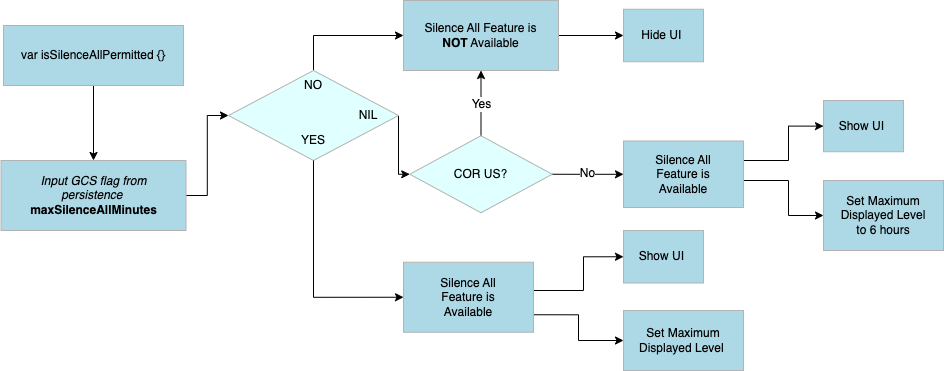

The diagram above was exported from draw.io. Its source (the exported page's mxGraphModel, read from the mxfile embedded in the PNG):
<mxGraphModel dx="1012" dy="676" grid="1" gridSize="10" guides="1" tooltips="1" connect="1" arrows="1" fold="1" page="1" pageScale="1" pageWidth="850" pageHeight="1100" background="#FFFFFF" math="0" shadow="0">
  <root>
    <mxCell id="0" />
    <mxCell id="2" value="Layer 0" parent="0" />
    <mxCell id="2c5d_2Yl97XCD8NHncUD-46" style="edgeStyle=orthogonalEdgeStyle;rounded=0;orthogonalLoop=1;jettySize=auto;html=1;exitX=0.5;exitY=0;exitDx=0;exitDy=0;entryX=0;entryY=0.5;entryDx=0;entryDy=0;" parent="2" source="4rslChULpbJAEP_GHnh8-31" target="2c5d_2Yl97XCD8NHncUD-44" edge="1">
      <mxGeometry relative="1" as="geometry" />
    </mxCell>
    <mxCell id="U-mqAFsJjjacAYYdCrot-8" style="edgeStyle=orthogonalEdgeStyle;rounded=0;orthogonalLoop=1;jettySize=auto;html=1;exitX=1;exitY=0.5;exitDx=0;exitDy=0;entryX=0;entryY=0.5;entryDx=0;entryDy=0;" edge="1" parent="2" source="4rslChULpbJAEP_GHnh8-31" target="2c5d_2Yl97XCD8NHncUD-48">
      <mxGeometry relative="1" as="geometry">
        <Array as="points">
          <mxPoint x="425" y="204" />
        </Array>
      </mxGeometry>
    </mxCell>
    <mxCell id="4rslChULpbJAEP_GHnh8-31" value="&lt;div style=&quot;width: 123.0px;height:auto;word-break: break-word;&quot;&gt;&lt;div align=&quot;center&quot;&gt;&lt;br&gt;&lt;/div&gt;&lt;/div&gt;" style="shape=rhombus;perimeter=rhombusPerimeter;shadow=0;strokeWidth=1;fillColor=#E0FFFF;strokeColor=#B3B3B3;opacity=100.0;html=1;nl2Br=0;verticalAlign=middle;align=center;spacingLeft=0;spacingRight=0;whiteSpace=wrap;gliffyId=25;spacing=20;" parent="2" vertex="1">
      <mxGeometry x="255" y="100" width="170" height="90" as="geometry" />
    </mxCell>
    <mxCell id="2c5d_2Yl97XCD8NHncUD-35" value="" style="edgeStyle=orthogonalEdgeStyle;rounded=0;orthogonalLoop=1;jettySize=auto;html=1;" parent="2" source="2c5d_2Yl97XCD8NHncUD-31" target="2c5d_2Yl97XCD8NHncUD-32" edge="1">
      <mxGeometry relative="1" as="geometry" />
    </mxCell>
    <mxCell id="2c5d_2Yl97XCD8NHncUD-31" value="var isSilenceAllPermitted {}" style="whiteSpace=wrap;html=1;fillColor=#ADD8E6;strokeColor=#B3B3B3;strokeWidth=1;labelPadding=3;shadow=0;spacing=16;align=center;backgroundOutline=0;fontSize=12;fontFamily=Helvetica;" parent="2" vertex="1">
      <mxGeometry x="30" y="55" width="180" height="60" as="geometry" />
    </mxCell>
    <mxCell id="2c5d_2Yl97XCD8NHncUD-34" style="edgeStyle=orthogonalEdgeStyle;rounded=0;orthogonalLoop=1;jettySize=auto;html=1;entryX=0;entryY=0.5;entryDx=0;entryDy=0;" parent="2" source="2c5d_2Yl97XCD8NHncUD-32" target="4rslChULpbJAEP_GHnh8-31" edge="1">
      <mxGeometry relative="1" as="geometry" />
    </mxCell>
    <mxCell id="2c5d_2Yl97XCD8NHncUD-32" value="&lt;i&gt;Input GCS flag from persistence&lt;/i&gt;&lt;span style=&quot;font-family: Arial;&quot;&gt;&lt;i&gt;&amp;nbsp;&lt;/i&gt;&lt;br&gt;&lt;/span&gt;&lt;b&gt;maxSilenceAllMinutes&lt;/b&gt;" style="whiteSpace=wrap;html=1;fillColor=#ADD8E6;strokeColor=#B3B3B3;strokeWidth=1;labelPadding=3;shadow=0;spacing=16;align=center;backgroundOutline=0;fontSize=12;fontFamily=Helvetica;" parent="2" vertex="1">
      <mxGeometry x="27.5" y="190" width="185" height="70" as="geometry" />
    </mxCell>
    <mxCell id="2c5d_2Yl97XCD8NHncUD-52" style="edgeStyle=orthogonalEdgeStyle;rounded=0;orthogonalLoop=1;jettySize=auto;html=1;exitX=0.5;exitY=1;exitDx=0;exitDy=0;entryX=0;entryY=0.5;entryDx=0;entryDy=0;" parent="2" source="4rslChULpbJAEP_GHnh8-31" target="2c5d_2Yl97XCD8NHncUD-51" edge="1">
      <mxGeometry relative="1" as="geometry">
        <Array as="points">
          <mxPoint x="340" y="327" />
        </Array>
      </mxGeometry>
    </mxCell>
    <mxCell id="2c5d_2Yl97XCD8NHncUD-40" value="YES" style="text;html=1;strokeColor=none;fillColor=none;align=center;verticalAlign=middle;whiteSpace=wrap;rounded=0;" parent="2" vertex="1">
      <mxGeometry x="310" y="154.5" width="60" height="30" as="geometry" />
    </mxCell>
    <mxCell id="2c5d_2Yl97XCD8NHncUD-41" value="NIL" style="text;html=1;strokeColor=none;fillColor=none;align=center;verticalAlign=middle;whiteSpace=wrap;rounded=0;" parent="2" vertex="1">
      <mxGeometry x="380" y="130" width="30" height="30" as="geometry" />
    </mxCell>
    <mxCell id="2c5d_2Yl97XCD8NHncUD-55" style="edgeStyle=orthogonalEdgeStyle;rounded=0;orthogonalLoop=1;jettySize=auto;html=1;exitX=1;exitY=0.5;exitDx=0;exitDy=0;entryX=0;entryY=0.5;entryDx=0;entryDy=0;" parent="2" source="2c5d_2Yl97XCD8NHncUD-44" target="2c5d_2Yl97XCD8NHncUD-53" edge="1">
      <mxGeometry relative="1" as="geometry" />
    </mxCell>
    <mxCell id="2c5d_2Yl97XCD8NHncUD-44" value="Silence All Feature is &lt;b&gt;NOT&lt;/b&gt; Available" style="whiteSpace=wrap;html=1;fillColor=#ADD8E6;strokeColor=#B3B3B3;strokeWidth=1;labelPadding=3;shadow=0;spacing=16;align=center;backgroundOutline=0;fontSize=12;fontFamily=Helvetica;" parent="2" vertex="1">
      <mxGeometry x="430" y="30" width="155" height="70" as="geometry" />
    </mxCell>
    <mxCell id="2c5d_2Yl97XCD8NHncUD-47" value="NO" style="text;html=1;strokeColor=none;fillColor=none;align=center;verticalAlign=middle;whiteSpace=wrap;rounded=0;" parent="2" vertex="1">
      <mxGeometry x="310" y="100" width="60" height="30" as="geometry" />
    </mxCell>
    <mxCell id="2c5d_2Yl97XCD8NHncUD-50" style="edgeStyle=orthogonalEdgeStyle;rounded=0;orthogonalLoop=1;jettySize=auto;html=1;exitX=0.5;exitY=0;exitDx=0;exitDy=0;entryX=0.5;entryY=1;entryDx=0;entryDy=0;" parent="2" source="2c5d_2Yl97XCD8NHncUD-48" target="2c5d_2Yl97XCD8NHncUD-44" edge="1">
      <mxGeometry relative="1" as="geometry" />
    </mxCell>
    <mxCell id="2c5d_2Yl97XCD8NHncUD-56" value="Yes" style="edgeLabel;html=1;align=center;verticalAlign=middle;resizable=0;points=[];fontSize=12;" parent="2c5d_2Yl97XCD8NHncUD-50" vertex="1" connectable="0">
      <mxGeometry relative="1" as="geometry">
        <mxPoint y="1" as="offset" />
      </mxGeometry>
    </mxCell>
    <mxCell id="2c5d_2Yl97XCD8NHncUD-58" style="edgeStyle=orthogonalEdgeStyle;rounded=0;orthogonalLoop=1;jettySize=auto;html=1;exitX=1;exitY=0.5;exitDx=0;exitDy=0;" parent="2" source="2c5d_2Yl97XCD8NHncUD-48" target="2c5d_2Yl97XCD8NHncUD-57" edge="1">
      <mxGeometry relative="1" as="geometry" />
    </mxCell>
    <mxCell id="3" value="No" style="edgeLabel;html=1;align=center;verticalAlign=middle;resizable=0;points=[];fontSize=12;" parent="2c5d_2Yl97XCD8NHncUD-58" vertex="1" connectable="0">
      <mxGeometry x="-0.0194" y="2" relative="1" as="geometry">
        <mxPoint y="1" as="offset" />
      </mxGeometry>
    </mxCell>
    <mxCell id="2c5d_2Yl97XCD8NHncUD-48" value="&lt;div style=&quot;width: 123.0px;height:auto;word-break: break-word;&quot;&gt;&lt;div align=&quot;center&quot;&gt;COR US?&lt;br&gt;&lt;/div&gt;&lt;/div&gt;" style="shape=rhombus;perimeter=rhombusPerimeter;shadow=0;strokeWidth=1;fillColor=#E0FFFF;strokeColor=#B3B3B3;opacity=100.0;html=1;nl2Br=0;verticalAlign=middle;align=center;spacingLeft=0;spacingRight=0;whiteSpace=wrap;gliffyId=25;spacing=20;" parent="2" vertex="1">
      <mxGeometry x="436.25" y="165.25" width="142.5" height="77" as="geometry" />
    </mxCell>
    <mxCell id="2c5d_2Yl97XCD8NHncUD-74" style="edgeStyle=orthogonalEdgeStyle;rounded=0;orthogonalLoop=1;jettySize=auto;html=1;exitX=1;exitY=0.75;exitDx=0;exitDy=0;entryX=0;entryY=0.5;entryDx=0;entryDy=0;" parent="2" source="2c5d_2Yl97XCD8NHncUD-51" target="2c5d_2Yl97XCD8NHncUD-69" edge="1">
      <mxGeometry relative="1" as="geometry" />
    </mxCell>
    <mxCell id="6" style="edgeStyle=orthogonalEdgeStyle;html=1;entryX=0;entryY=0.5;entryDx=0;entryDy=0;fontSize=12;rounded=0;" parent="2" target="2c5d_2Yl97XCD8NHncUD-68" edge="1">
      <mxGeometry relative="1" as="geometry">
        <Array as="points">
          <mxPoint x="610" y="320" />
          <mxPoint x="610" y="286" />
        </Array>
        <mxPoint x="560" y="320" as="sourcePoint" />
      </mxGeometry>
    </mxCell>
    <mxCell id="2c5d_2Yl97XCD8NHncUD-51" value="Silence All Feature is Available" style="whiteSpace=wrap;html=1;fillColor=#ADD8E6;strokeColor=#B3B3B3;strokeWidth=1;labelPadding=3;shadow=0;spacing=16;align=center;backgroundOutline=0;fontSize=12;fontFamily=Helvetica;" parent="2" vertex="1">
      <mxGeometry x="430" y="291.75" width="130" height="70" as="geometry" />
    </mxCell>
    <mxCell id="2c5d_2Yl97XCD8NHncUD-53" value="Hide UI&amp;nbsp;" style="whiteSpace=wrap;html=1;fillColor=#ADD8E6;strokeColor=#B3B3B3;strokeWidth=1;labelPadding=3;shadow=0;spacing=16;align=center;backgroundOutline=0;fontSize=12;fontFamily=Helvetica;" parent="2" vertex="1">
      <mxGeometry x="650" y="38.75" width="80" height="52.5" as="geometry" />
    </mxCell>
    <mxCell id="2c5d_2Yl97XCD8NHncUD-61" style="edgeStyle=orthogonalEdgeStyle;rounded=0;orthogonalLoop=1;jettySize=auto;html=1;exitX=1;exitY=0.25;exitDx=0;exitDy=0;entryX=0;entryY=0.5;entryDx=0;entryDy=0;" parent="2" source="2c5d_2Yl97XCD8NHncUD-57" target="2c5d_2Yl97XCD8NHncUD-59" edge="1">
      <mxGeometry relative="1" as="geometry">
        <Array as="points">
          <mxPoint x="770" y="190" />
          <mxPoint x="815" y="190" />
          <mxPoint x="815" y="156" />
        </Array>
      </mxGeometry>
    </mxCell>
    <mxCell id="2c5d_2Yl97XCD8NHncUD-62" style="edgeStyle=orthogonalEdgeStyle;rounded=0;orthogonalLoop=1;jettySize=auto;html=1;exitX=1;exitY=0.75;exitDx=0;exitDy=0;entryX=0;entryY=0.5;entryDx=0;entryDy=0;" parent="2" source="2c5d_2Yl97XCD8NHncUD-57" target="2c5d_2Yl97XCD8NHncUD-60" edge="1">
      <mxGeometry relative="1" as="geometry">
        <Array as="points">
          <mxPoint x="770" y="210" />
          <mxPoint x="815" y="210" />
          <mxPoint x="815" y="245" />
        </Array>
      </mxGeometry>
    </mxCell>
    <mxCell id="2c5d_2Yl97XCD8NHncUD-57" value="Silence All Feature is Available" style="whiteSpace=wrap;html=1;fillColor=#ADD8E6;strokeColor=#B3B3B3;strokeWidth=1;labelPadding=3;shadow=0;spacing=16;align=center;backgroundOutline=0;fontSize=12;fontFamily=Helvetica;" parent="2" vertex="1">
      <mxGeometry x="650" y="170.5" width="120" height="66.5" as="geometry" />
    </mxCell>
    <mxCell id="2c5d_2Yl97XCD8NHncUD-59" value="Show UI&amp;nbsp;" style="whiteSpace=wrap;html=1;fillColor=#ADD8E6;strokeColor=#B3B3B3;strokeWidth=1;labelPadding=3;shadow=0;spacing=16;align=center;backgroundOutline=0;fontSize=12;fontFamily=Helvetica;" parent="2" vertex="1">
      <mxGeometry x="850" y="130" width="80" height="51.25" as="geometry" />
    </mxCell>
    <mxCell id="2c5d_2Yl97XCD8NHncUD-60" value="Set Maximum Displayed Level &lt;br&gt;to 6 hours" style="whiteSpace=wrap;html=1;fillColor=#ADD8E6;strokeColor=#B3B3B3;strokeWidth=1;labelPadding=3;shadow=0;spacing=16;align=center;backgroundOutline=0;fontSize=12;fontFamily=Helvetica;" parent="2" vertex="1">
      <mxGeometry x="850" y="210" width="120" height="70" as="geometry" />
    </mxCell>
    <mxCell id="2c5d_2Yl97XCD8NHncUD-68" value="Show UI&amp;nbsp;" style="whiteSpace=wrap;html=1;fillColor=#ADD8E6;strokeColor=#B3B3B3;strokeWidth=1;labelPadding=3;shadow=0;spacing=16;align=center;backgroundOutline=0;fontSize=12;fontFamily=Helvetica;" parent="2" vertex="1">
      <mxGeometry x="650" y="260" width="80" height="52.5" as="geometry" />
    </mxCell>
    <mxCell id="2c5d_2Yl97XCD8NHncUD-69" value="Set Maximum Displayed Level&amp;nbsp;" style="whiteSpace=wrap;html=1;fillColor=#ADD8E6;strokeColor=#B3B3B3;strokeWidth=1;labelPadding=3;shadow=0;spacing=16;align=center;backgroundOutline=0;fontSize=12;fontFamily=Helvetica;" parent="2" vertex="1">
      <mxGeometry x="650" y="340" width="120" height="60" as="geometry" />
    </mxCell>
    <mxCell id="2c5d_2Yl97XCD8NHncUD-75" style="edgeStyle=orthogonalEdgeStyle;rounded=0;orthogonalLoop=1;jettySize=auto;html=1;exitX=0.5;exitY=1;exitDx=0;exitDy=0;" parent="2" source="2c5d_2Yl97XCD8NHncUD-68" target="2c5d_2Yl97XCD8NHncUD-68" edge="1">
      <mxGeometry relative="1" as="geometry" />
    </mxCell>
  </root>
</mxGraphModel>